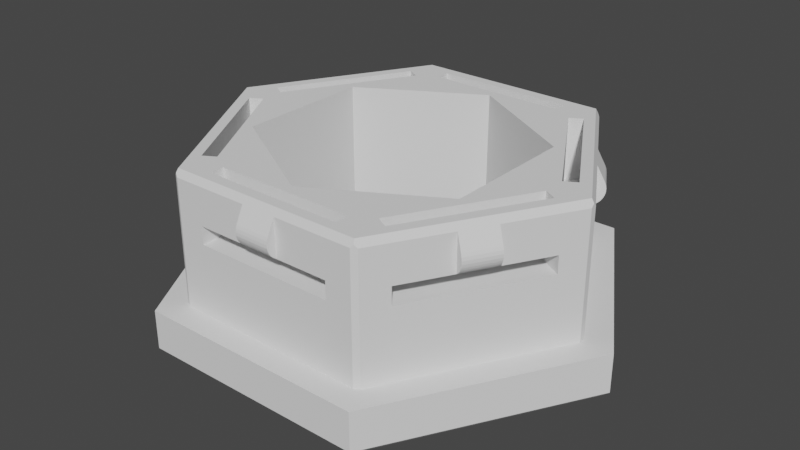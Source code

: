 # Source: 90_adapter.blend  (saved by Blender 3.4.6; exported with 4.5.12 LTS)
import bpy
from mathutils import Matrix  # noqa: F401  (used for matrix-valued properties, if any)

bpy.ops.wm.read_factory_settings(use_empty=True)
scene = bpy.context.scene
scene.name = 'Scene'

# ---- collections
col_collection = bpy.data.collections.new('Collection'); scene.collection.children.link(col_collection)

# ---- world
world_world = bpy.data.worlds.new('World'); scene.world = world_world
world_world.use_nodes = True; world_world.node_tree.nodes.clear()
_N = world_world.node_tree.nodes; _L = world_world.node_tree.links
n0 = _N.new('ShaderNodeOutputWorld'); n0.name = 'World Output'; n0.location = (300, 300)
n1 = _N.new('ShaderNodeBackground'); n1.name = 'Background'; n1.location = (10, 300)
n1.inputs[0].default_value = (0.05088, 0.05088, 0.05088, 1.0)
_L.new(n1.outputs[0], n0.inputs[0])
n0.is_active_output = True
world_world.color = (0.05088, 0.05088, 0.05088)
world_world.use_sun_shadow = False
world_world.sun_shadow_jitter_overblur = 0.0

# ---- meshes
me_90_adapter = bpy.data.meshes.new('90_adapter')
me_90_adapter.from_pydata([(6.7, 3.868, 3.237), (5.722e-05, 7.737, 3.237), (6.7, 3.868, -6.763), (5.722e-05, 7.737, -6.763), (-6.7, 3.868, 3.237), (-6.7, 3.868, -6.763), (-6.7, -3.868, 3.237), (-6.7, -3.868, -6.763), (6.104e-05, -7.736, 3.237), (6.104e-05, -7.736, -6.763), (6.7, -3.868, 3.237), (6.7, -3.868, -6.763), (-9.526, 1.526e-05, -6.763), (-4.763, -8.25, -6.763), (-9.526, 1.526e-05, -6.463), (-4.763, -8.25, -6.463), (-4.763, 8.25, -6.763), (-4.763, 8.25, -6.463), (4.763, 8.25, -6.763), (4.763, 8.25, -6.463), (9.526, 1.526e-05, -6.763), (9.526, 1.526e-05, -6.463), (4.763, -8.25, -6.763), (4.763, -8.25, -6.463), (-5.34, -9.25, -6.763), (-10.68, 1.526e-05, -6.763), (-5.34, -9.25, -6.463), (-10.68, 1.526e-05, -6.463), (-5.34, 9.25, -6.763), (-5.34, 9.25, -6.463), (5.341, 9.25, -6.763), (5.341, 9.25, -6.463), (10.68, 1.526e-05, -6.763), (10.68, 1.526e-05, -6.463), (5.341, -9.25, -6.763), (5.341, -9.25, -6.463), (-12.64, 1.526e-05, -6.763), (-6.322, 10.95, -6.763), (6.322, 10.95, -6.763), (12.64, 1.526e-05, -6.763), (6.322, -10.95, -6.763), (-6.322, -10.95, -6.763), (6.495, 11.25, -6.463), (-6.495, 11.25, -6.463), (-12.99, 1.526e-05, -6.463), (-6.495, -11.25, -6.463), (6.495, -11.25, -6.463), (12.99, 1.526e-05, -6.463), (6.495, -11.25, -4.263), (12.99, 1.526e-05, -4.263), (6.495, 11.25, -4.263), (-6.495, 11.25, -4.263), (-9.402, 4.274, 1.977), (-8.402, 6.006, 1.977), (-9.458, 4.306, 1.808), (-8.458, 6.038, 1.808), (-9.483, 4.321, 1.628), (-8.483, 6.053, 1.628), (-9.477, 4.317, 1.447), (-8.477, 6.049, 1.447), (-9.439, 4.295, 1.271), (-8.439, 6.027, 1.271), (-9.371, 4.256, 1.107), (-8.371, 5.988, 1.107), (-9.276, 4.201, 0.9623), (-8.276, 5.933, 0.9623), (-9.158, 4.133, 0.8424), (-8.158, 5.865, 0.8424), (-9.03, 4.059, 2.837), (-8.03, 5.791, 2.837), (-11.14, 1.526e-05, 3.237), (-5.571, 9.65, 3.237), (-11.27, 0.1732, 2.837), (-11.27, 1.526e-05, 3.01), (-5.637, 9.763, 3.01), (-5.787, 9.677, 2.837), (-9.03, 4.059, 0.7368), (-0.9999, 10.28, 1.977), (1.0, 10.28, 1.977), (-0.9999, 10.34, 1.808), (1.0, 10.34, 1.808), (-0.9999, 10.37, 1.628), (1.0, 10.37, 1.628), (-0.9999, 10.37, 1.447), (1.0, 10.37, 1.447), (-0.9999, 10.32, 1.271), (1.0, 10.32, 1.271), (-0.9999, 10.24, 1.107), (1.0, 10.24, 1.107), (-0.9999, 10.13, 0.9623), (1.0, 10.13, 0.9623), (-0.9999, 9.998, 0.8424), (1.0, 9.998, 0.8424), (-0.9999, 9.85, 2.837), (1.0, 9.85, 2.837), (5.571, 9.65, 3.237), (-5.487, 9.85, 2.837), (5.637, 9.763, 3.01), (5.487, 9.85, 2.837), (-0.9999, 9.85, 0.7368), (8.403, 6.006, 1.977), (9.403, 4.274, 1.977), (8.458, 6.038, 1.808), (9.458, 4.306, 1.808), (8.483, 6.053, 1.628), (9.483, 4.321, 1.628), (8.477, 6.049, 1.447), (9.477, 4.317, 1.447), (8.439, 6.027, 1.271), (9.439, 4.295, 1.271), (8.371, 5.988, 1.107), (9.371, 4.256, 1.107), (8.277, 5.933, 0.9623), (9.277, 4.201, 0.9623), (8.158, 5.865, 0.8424), (9.158, 4.133, 0.8424), (9.03, 4.059, 2.837), (8.03, 5.791, 2.837), (11.14, 1.526e-05, 3.237), (5.787, 9.677, 2.837), (11.27, 1.526e-05, 3.01), (11.27, 0.1732, 2.837), (8.03, 5.791, 0.7368), (9.03, 4.059, 0.7368), (9.403, -4.274, 1.977), (8.403, -6.006, 1.977), (9.458, -4.306, 1.808), (8.458, -6.038, 1.808), (9.483, -4.321, 1.628), (8.483, -6.053, 1.628), (9.477, -4.317, 1.447), (8.477, -6.049, 1.447), (9.439, -4.295, 1.271), (8.439, -6.027, 1.271), (9.371, -4.256, 1.107), (8.371, -5.988, 1.107), (9.277, -4.201, 0.9623), (8.277, -5.933, 0.9623), (9.158, -4.133, 0.8424), (8.158, -5.865, 0.8424), (9.03, -4.059, 2.837), (8.03, -5.791, 2.837), (5.571, -9.65, 3.237), (11.27, -0.1732, 2.837), (5.637, -9.763, 3.01), (5.787, -9.677, 2.837), (9.03, -4.059, 0.7368), (8.03, -5.791, 0.7368), (-0.9999, -9.998, 0.8424), (1.0, -9.998, 0.8424), (-0.9999, -10.13, 0.9623), (1.0, -10.13, 0.9623), (-0.9999, -10.24, 1.107), (1.0, -10.24, 1.107), (-0.9999, -10.32, 1.271), (1.0, -10.32, 1.271), (-0.9999, -10.37, 1.447), (1.0, -10.37, 1.447), (-0.9999, -10.37, 1.628), (1.0, -10.37, 1.628), (-0.9999, -10.34, 1.808), (1.0, -10.34, 1.808), (-0.9999, -10.28, 1.977), (1.0, -10.28, 1.977), (1.0, -9.85, 0.7368), (-0.9999, -9.85, 0.7368), (-0.9999, -9.85, 2.837), (1.0, -9.85, 2.837), (-5.571, -9.65, 3.237), (-5.637, -9.763, 3.01), (5.487, -9.85, 2.837), (-5.487, -9.85, 2.837), (-9.158, -4.133, 0.8424), (-8.158, -5.865, 0.8424), (-9.276, -4.201, 0.9623), (-8.276, -5.933, 0.9623), (-9.371, -4.256, 1.107), (-8.371, -5.988, 1.107), (-9.439, -4.295, 1.271), (-8.439, -6.027, 1.271), (-9.477, -4.317, 1.447), (-8.477, -6.049, 1.447), (-9.483, -4.321, 1.628), (-8.483, -6.053, 1.628), (-9.458, -4.306, 1.808), (-8.458, -6.038, 1.808), (-9.402, -4.274, 1.977), (-8.402, -6.006, 1.977), (-9.03, -4.059, 0.7368), (-8.03, -5.791, 0.7368), (-9.03, -4.059, 2.837), (-8.03, -5.791, 2.837), (-5.787, -9.677, 2.837), (-11.27, -0.1732, 2.837), (-11.27, 0.1732, -4.263), (-11.27, -0.1732, -4.263), (-10.53, -1.461, -0.2632), (-10.53, -1.461, 0.7368), (-5.787, -9.677, -4.263), (-6.53, -8.389, -0.2632), (-6.53, -8.389, 0.7368), (-5.487, -9.85, -4.263), (5.487, -9.85, -4.263), (5.787, -9.677, -4.263), (6.53, -8.389, -0.2632), (6.53, -8.389, 0.7368), (11.27, -0.1732, -4.263), (10.53, -1.461, -0.2632), (10.53, -1.461, 0.7368), (11.27, 0.1732, -4.263), (5.787, 9.677, -4.263), (5.487, 9.85, -4.263), (4.0, 9.85, -0.2632), (4.0, 9.85, 0.7368), (1.0, 9.85, 0.7368), (-5.487, 9.85, -4.263), (-4.0, 9.85, -0.2632), (-4.0, 9.85, 0.7368), (-5.787, 9.677, -4.263), (-10.53, 1.461, -0.2632), (-6.53, 8.389, -0.2632), (-6.53, 8.389, 0.7368), (-8.03, 5.791, 0.7368), (-10.53, 1.461, 0.7368), (4.0, 8.25, 3.237), (5.145, 7.589, 3.237), (5.838, 7.989, 3.237), (4.0, 9.05, 3.237), (5.145, -7.589, 3.237), (4.0, -8.25, 3.237), (5.838, -7.989, 3.237), (4.0, -9.05, 3.237), (-4.0, -9.05, 3.237), (-5.837, -7.989, 3.237), (-9.837, -1.061, 3.237), (-9.145, -0.6609, 3.237), (-4.0, -8.25, 3.237), (-5.145, -7.589, 3.237), (-5.145, 7.589, 3.237), (-4.0, 8.25, 3.237), (-5.837, 7.989, 3.237), (-4.0, 9.05, 3.237), (9.838, -1.061, 3.237), (9.145, -0.6609, 3.237), (9.145, 0.6609, 3.237), (9.838, 1.061, 3.237), (-9.837, 1.061, 3.237), (-9.145, 0.6609, 3.237), (10.53, 1.461, -0.2632), (10.53, 1.461, 0.7368), (6.53, 8.389, -0.2632), (6.53, 8.389, 0.7368), (-4.0, -9.85, -0.2632), (-4.0, -9.85, 0.7368), (4.0, -9.85, -0.2632), (4.0, -9.85, 0.7368), (-4.0, -9.05, 0.7368), (4.0, -9.05, 0.7368), (4.0, -8.25, -0.2632), (-4.0, -8.25, -0.2632), (-5.837, -7.989, 0.7368), (-9.837, -1.061, 0.7368), (-9.145, -0.6609, -0.2632), (-5.145, -7.589, -0.2632), (5.838, 7.989, 0.7368), (9.838, 1.061, 0.7368), (9.145, 0.6609, -0.2632), (5.145, 7.589, -0.2632), (4.0, 9.05, 0.7368), (-4.0, 9.05, 0.7368), (4.0, 8.25, -0.2632), (-4.0, 8.25, -0.2632), (-5.837, 7.989, 0.7368), (-9.837, 1.061, 0.7368), (-9.145, 0.6609, -0.2632), (-5.145, 7.589, -0.2632), (5.838, -7.989, 0.7368), (9.838, -1.061, 0.7368), (5.145, -7.589, -0.2632), (9.145, -0.6609, -0.2632), (-6.495, -11.25, -4.263), (-12.99, 1.526e-05, -4.263), (6.657, 3.843, 3.237), (5.719e-05, 7.687, 3.237), (6.657, 3.843, -6.763), (6.657, -3.843, 3.237), (6.657, -3.843, -6.763), (5.719e-05, 7.687, -6.763), (-6.657, 3.843, 3.237), (-6.657, 3.843, -6.763), (-6.657, -3.843, 3.237), (-6.657, -3.843, -6.763), (6.102e-05, -7.686, 3.237), (6.102e-05, -7.686, -6.763)], [], [(8, 10, 285, 292), (0, 1, 283, 282), (7, 5, 289, 291), (2, 11, 286, 284), (10, 0, 282, 285), (11, 9, 293, 286), (5, 3, 287, 289), (1, 4, 288, 283), (9, 7, 291, 293), (3, 2, 284, 287), (6, 8, 292, 290), (4, 6, 290, 288), (12, 13, 14), (14, 13, 15), (16, 12, 17), (17, 12, 14), (18, 16, 19), (19, 16, 17), (20, 18, 21), (21, 18, 19), (22, 20, 23), (23, 20, 21), (13, 22, 15), (15, 22, 23), (24, 25, 26), (26, 25, 27), (25, 28, 27), (27, 28, 29), (28, 30, 29), (29, 30, 31), (30, 32, 31), (31, 32, 33), (32, 34, 33), (33, 34, 35), (34, 24, 35), (35, 24, 26), (17, 14, 27), (27, 14, 15), (27, 15, 26), (26, 15, 23), (26, 23, 35), (35, 23, 33), (33, 23, 21), (33, 21, 19), (33, 19, 31), (31, 19, 17), (31, 17, 29), (29, 17, 27), (36, 37, 28), (28, 37, 38), (28, 38, 30), (30, 38, 39), (30, 39, 32), (32, 39, 34), (34, 39, 40), (34, 40, 41), (34, 41, 24), (24, 41, 36), (24, 36, 25), (25, 36, 28), (38, 37, 42), (42, 37, 43), (37, 36, 43), (43, 36, 44), (41, 45, 36), (36, 45, 44), (41, 40, 45), (45, 40, 46), (47, 46, 39), (39, 46, 40), (47, 39, 42), (42, 39, 38), (46, 47, 48), (48, 47, 49), (47, 42, 49), (49, 42, 50), (42, 43, 50), (50, 43, 51), (52, 53, 54), (54, 53, 55), (54, 55, 56), (56, 55, 57), (56, 57, 58), (58, 57, 59), (58, 59, 60), (60, 59, 61), (60, 61, 62), (62, 61, 63), (62, 63, 64), (64, 63, 65), (64, 65, 66), (66, 65, 67), (52, 68, 53), (53, 68, 69), (69, 68, 70), (69, 70, 71), (68, 72, 70), (70, 72, 73), (74, 75, 71), (71, 75, 69), (54, 60, 52), (52, 60, 62), (52, 62, 64), (56, 58, 54), (54, 58, 60), (52, 64, 68), (68, 64, 66), (68, 66, 76), (77, 78, 79), (79, 78, 80), (79, 80, 81), (81, 80, 82), (81, 82, 83), (83, 82, 84), (83, 84, 85), (85, 84, 86), (85, 86, 87), (87, 86, 88), (87, 88, 89), (89, 88, 90), (89, 90, 91), (91, 90, 92), (77, 93, 78), (78, 93, 94), (94, 93, 71), (94, 71, 95), (96, 74, 93), (93, 74, 71), (95, 97, 94), (94, 97, 98), (79, 85, 77), (77, 85, 87), (77, 87, 89), (81, 83, 79), (79, 83, 85), (77, 89, 93), (93, 89, 91), (93, 91, 99), (100, 101, 102), (102, 101, 103), (102, 103, 104), (104, 103, 105), (104, 105, 106), (106, 105, 107), (106, 107, 108), (108, 107, 109), (108, 109, 110), (110, 109, 111), (110, 111, 112), (112, 111, 113), (112, 113, 114), (114, 113, 115), (101, 100, 116), (116, 100, 117), (116, 117, 118), (118, 117, 95), (95, 117, 119), (95, 119, 97), (120, 121, 118), (118, 121, 116), (102, 108, 100), (100, 108, 110), (100, 110, 112), (104, 106, 102), (102, 106, 108), (100, 112, 117), (117, 112, 114), (117, 114, 122), (115, 123, 114), (114, 123, 122), (124, 125, 126), (126, 125, 127), (126, 127, 128), (128, 127, 129), (128, 129, 130), (130, 129, 131), (130, 131, 132), (132, 131, 133), (132, 133, 134), (134, 133, 135), (134, 135, 136), (136, 135, 137), (136, 137, 138), (138, 137, 139), (124, 140, 125), (125, 140, 141), (141, 140, 118), (141, 118, 142), (140, 143, 118), (118, 143, 120), (144, 145, 142), (142, 145, 141), (126, 132, 124), (124, 132, 134), (124, 134, 136), (128, 130, 126), (126, 130, 132), (124, 136, 140), (140, 136, 138), (140, 138, 146), (138, 139, 146), (146, 139, 147), (148, 149, 150), (150, 149, 151), (150, 151, 152), (152, 151, 153), (152, 153, 154), (154, 153, 155), (154, 155, 156), (156, 155, 157), (156, 157, 158), (158, 157, 159), (158, 159, 160), (160, 159, 161), (160, 161, 162), (162, 161, 163), (149, 148, 164), (164, 148, 165), (165, 148, 166), (166, 148, 150), (166, 150, 162), (162, 150, 152), (162, 152, 154), (162, 154, 160), (160, 154, 156), (160, 156, 158), (163, 167, 162), (162, 167, 166), (166, 167, 168), (166, 168, 169), (170, 144, 167), (167, 144, 142), (167, 142, 168), (169, 171, 166), (172, 173, 174), (174, 173, 175), (174, 175, 176), (176, 175, 177), (176, 177, 178), (178, 177, 179), (178, 179, 180), (180, 179, 181), (180, 181, 182), (182, 181, 183), (182, 183, 184), (184, 183, 185), (184, 185, 186), (186, 185, 187), (172, 188, 173), (173, 188, 189), (188, 172, 190), (190, 172, 174), (190, 174, 186), (186, 174, 176), (186, 176, 178), (186, 178, 184), (184, 178, 180), (184, 180, 182), (186, 187, 190), (190, 187, 191), (190, 191, 70), (70, 191, 168), (168, 191, 192), (168, 192, 169), (73, 193, 70), (70, 193, 190), (72, 194, 73), (73, 194, 195), (73, 195, 193), (195, 196, 193), (193, 196, 197), (193, 197, 190), (190, 197, 188), (195, 198, 196), (196, 198, 199), (199, 198, 192), (199, 192, 200), (200, 192, 191), (200, 191, 189), (192, 198, 169), (169, 198, 201), (169, 201, 171), (170, 202, 144), (144, 202, 203), (144, 203, 145), (203, 204, 145), (145, 204, 205), (145, 205, 141), (141, 205, 147), (203, 206, 204), (204, 206, 207), (207, 206, 143), (207, 143, 208), (208, 143, 140), (208, 140, 146), (143, 206, 120), (120, 206, 209), (120, 209, 121), (119, 210, 97), (97, 210, 211), (97, 211, 98), (211, 212, 98), (98, 212, 213), (98, 213, 94), (94, 213, 214), (211, 215, 212), (212, 215, 216), (216, 215, 96), (216, 96, 217), (217, 96, 93), (217, 93, 99), (96, 215, 74), (74, 215, 218), (74, 218, 75), (185, 179, 187), (187, 179, 177), (187, 177, 175), (183, 181, 185), (185, 181, 179), (187, 175, 191), (191, 175, 173), (191, 173, 189), (72, 219, 194), (194, 219, 220), (194, 220, 218), (218, 220, 75), (75, 220, 221), (75, 221, 69), (69, 221, 222), (219, 72, 223), (223, 72, 68), (223, 68, 76), (224, 225, 226), (224, 226, 227), (227, 226, 95), (227, 95, 71), (228, 229, 230), (230, 229, 231), (230, 231, 142), (142, 231, 232), (142, 232, 168), (168, 232, 233), (168, 233, 70), (70, 233, 234), (70, 234, 235), (236, 237, 233), (238, 239, 240), (240, 239, 241), (240, 241, 71), (71, 241, 227), (142, 118, 230), (230, 118, 242), (242, 118, 243), (243, 118, 244), (95, 226, 118), (118, 226, 245), (118, 245, 244), (71, 70, 240), (240, 70, 246), (246, 70, 247), (247, 70, 235), (232, 236, 233), (209, 248, 121), (121, 248, 249), (121, 249, 116), (116, 249, 123), (209, 210, 248), (248, 210, 250), (250, 210, 119), (250, 119, 251), (251, 119, 117), (251, 117, 122), (201, 252, 171), (171, 252, 253), (171, 253, 166), (166, 253, 165), (201, 202, 252), (252, 202, 254), (254, 202, 170), (254, 170, 255), (255, 170, 167), (255, 167, 164), (161, 155, 163), (163, 155, 153), (163, 153, 151), (159, 157, 161), (161, 157, 155), (163, 151, 167), (167, 151, 149), (167, 149, 164), (91, 92, 99), (99, 92, 214), (66, 67, 76), (76, 67, 222), (253, 256, 165), (165, 256, 257), (165, 257, 164), (164, 257, 255), (258, 259, 254), (254, 259, 252), (260, 189, 261), (261, 189, 188), (261, 188, 197), (260, 200, 189), (196, 199, 262), (262, 199, 263), (264, 122, 265), (265, 122, 123), (265, 123, 249), (264, 251, 122), (248, 250, 266), (266, 250, 267), (213, 268, 214), (214, 268, 269), (214, 269, 99), (99, 269, 217), (212, 216, 270), (270, 216, 271), (221, 272, 222), (222, 272, 273), (222, 273, 76), (76, 273, 223), (219, 274, 220), (220, 274, 275), (205, 276, 147), (147, 276, 277), (147, 277, 146), (146, 277, 208), (278, 204, 279), (279, 204, 207), (257, 256, 231), (231, 256, 232), (252, 259, 256), (256, 259, 236), (256, 236, 232), (256, 253, 252), (237, 235, 263), (263, 235, 262), (233, 237, 260), (260, 237, 263), (260, 263, 199), (199, 200, 260), (225, 244, 267), (267, 244, 266), (226, 225, 264), (264, 225, 267), (264, 267, 250), (250, 251, 264), (239, 224, 271), (271, 224, 270), (241, 239, 269), (269, 239, 271), (269, 271, 216), (216, 217, 269), (247, 238, 274), (274, 238, 275), (246, 247, 273), (273, 247, 274), (273, 274, 219), (219, 223, 273), (277, 276, 242), (242, 276, 230), (204, 278, 276), (276, 278, 228), (276, 228, 230), (276, 205, 204), (269, 268, 241), (241, 268, 227), (212, 270, 268), (268, 270, 224), (268, 224, 227), (268, 213, 212), (260, 261, 233), (233, 261, 234), (196, 262, 261), (261, 262, 235), (261, 235, 234), (261, 197, 196), (273, 272, 246), (246, 272, 240), (220, 275, 272), (272, 275, 238), (272, 238, 240), (272, 221, 220), (264, 265, 226), (226, 265, 245), (248, 266, 265), (265, 266, 244), (265, 244, 245), (265, 249, 248), (229, 236, 258), (258, 236, 259), (231, 229, 257), (257, 229, 258), (257, 258, 254), (254, 255, 257), (243, 228, 279), (279, 228, 278), (242, 243, 277), (277, 243, 279), (277, 279, 207), (207, 208, 277), (147, 139, 141), (141, 139, 137), (141, 137, 125), (125, 137, 135), (125, 135, 133), (125, 133, 127), (127, 133, 131), (127, 131, 129), (222, 67, 69), (69, 67, 65), (69, 65, 53), (53, 65, 63), (53, 63, 61), (53, 61, 55), (55, 61, 59), (55, 59, 57), (123, 115, 116), (116, 115, 113), (116, 113, 101), (101, 113, 111), (101, 111, 109), (101, 109, 103), (103, 109, 107), (103, 107, 105), (214, 92, 94), (94, 92, 90), (94, 90, 78), (78, 90, 88), (78, 88, 86), (78, 86, 80), (80, 86, 84), (80, 84, 82), (48, 201, 280), (280, 201, 198), (280, 198, 281), (281, 198, 195), (281, 195, 194), (49, 203, 48), (48, 203, 202), (48, 202, 201), (50, 210, 49), (49, 210, 209), (49, 209, 206), (210, 50, 211), (211, 50, 51), (211, 51, 215), (215, 51, 218), (218, 51, 281), (218, 281, 194), (206, 203, 49), (43, 44, 51), (51, 44, 281), (44, 45, 281), (281, 45, 280), (45, 46, 280), (280, 46, 48), (13, 9, 22), (9, 13, 7), (7, 12, 5), (12, 7, 13), (12, 16, 5), (5, 16, 3), (16, 18, 3), (3, 18, 2), (18, 20, 2), (2, 20, 11), (20, 22, 11), (9, 11, 22), (1, 0, 225), (1, 225, 224), (1, 239, 238), (1, 238, 4), (10, 243, 244), (10, 244, 0), (228, 10, 8), (228, 8, 229), (6, 237, 236), (6, 236, 8), (4, 247, 235), (4, 235, 6), (247, 4, 238), (244, 225, 0), (243, 10, 228), (236, 229, 8), (235, 237, 6), (224, 239, 1), (282, 283, 284), (284, 283, 287), (283, 288, 287), (287, 288, 289), (288, 290, 289), (289, 290, 291), (290, 292, 291), (291, 292, 293), (292, 285, 293), (293, 285, 286), (285, 282, 286), (286, 282, 284)])
me_90_adapter.update()

# ---- objects
ob_90_adapter = bpy.data.objects.new('90_adapter', me_90_adapter)

# ---- transforms, parenting, visibility, modifiers, constraints
ob_90_adapter.location = (0.0, 0.0, 0.0)

# ---- collection membership
col_collection.objects.link(ob_90_adapter)

# ---- scene / render settings (as saved in the file)
scene.frame_start = 1; scene.frame_end = 250; scene.frame_set(1)
scene.render.engine = 'BLENDER_EEVEE_NEXT'
scene.cycles.sampling_pattern = 'TABULATED_SOBOL'
scene.cycles.use_light_tree = False
scene.view_settings.view_transform = 'Filmic'
scene.unit_settings.scale_length = 0.001
bpy.context.view_layer.update()

# ---- added for rendering (the .blend has no active camera and no usable light): camera, sun
cam_auto = bpy.data.cameras.new('AutoCamera')
cam_auto.lens = 50.0
cam_auto.sensor_width = 36.0
cam_auto.clip_end = 1000.0
ob_auto_camera = bpy.data.objects.new('AutoCamera', cam_auto)
scene.collection.objects.link(ob_auto_camera)
ob_auto_camera.location = (33.1181, -39.7416, 24.7312)
ob_auto_camera.rotation_euler = (1.09748, -7.21219e-08, 0.694738)
scene.camera = ob_auto_camera
light_auto_sun = bpy.data.lights.new('AutoSun', 'SUN')
light_auto_sun.energy = 3.0
light_auto_sun.angle = 0.0523599
ob_auto_sun = bpy.data.objects.new('AutoSun', light_auto_sun)
scene.collection.objects.link(ob_auto_sun)
ob_auto_sun.rotation_euler = (0.872665, 0.174533, 0.523599)
bpy.context.view_layer.update()
